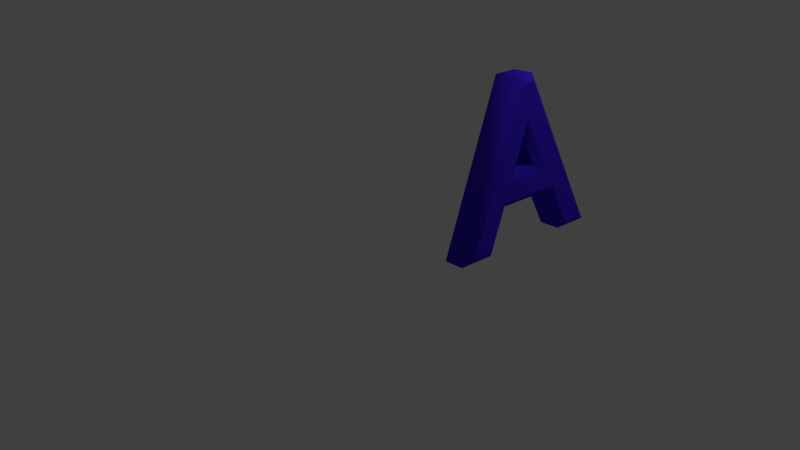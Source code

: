# Source: A1.blend  (saved by Blender 2.79.0; exported with 4.5.12 LTS)
import bpy
from mathutils import Matrix  # noqa: F401  (used for matrix-valued properties, if any)

bpy.ops.wm.read_factory_settings(use_empty=True)
scene = bpy.context.scene
scene.name = 'Scene'

# ---- collections
col_collection_1 = bpy.data.collections.new('Collection 1'); scene.collection.children.link(col_collection_1)

# ---- materials (node trees are filled in below, after node groups)
mat_material_002 = bpy.data.materials.new('Material.002')
mat_material_002.alpha_threshold = 0.0
mat_material_002.use_transparent_shadow = False
mat_material_002.diffuse_color = (0.05393, 0.02015, 0.8, 1.0)
mat_material_002.roughness = 0.5

# ---- material node trees

# ---- world
world_world = bpy.data.worlds.new('World'); scene.world = world_world
world_world.color = (0.05088, 0.05088, 0.05088)
world_world.use_sun_shadow = False
world_world.sun_shadow_jitter_overblur = 0.0
world_world.cycles.sampling_method = 'MANUAL'

# ---- cameras
cam_camera = bpy.data.cameras.new('Camera')
cam_camera.clip_end = 100.0
cam_camera.lens = 35.0
cam_camera.sensor_width = 32.0
cam_camera.sensor_height = 18.0
cam_camera.ortho_scale = 7.314
cam_camera.dof.focus_distance = 0.0
cam_camera.dof.aperture_fstop = 128.0

# ---- lights
light_lamp = bpy.data.lights.new('Lamp', 'POINT')
light_lamp.transmission_factor = 0.0
light_lamp.cutoff_distance = 30.0
light_lamp.energy = 100.0
light_lamp.shadow_buffer_clip_start = 1.001
light_lamp.shadow_soft_size = 0.1
light_lamp.shadow_maximum_resolution = 0.006
light_lamp.use_absolute_resolution = True

# ---- curves / text
txt_text_001 = bpy.data.curves.new('Text.001', 'FONT')
txt_text_001.dimensions = '2D'
txt_text_001.body = 'A'
txt_text_001.materials.append(mat_material_002)
txt_text_001.use_path_clamp = True
txt_text_001.bevel_resolution = 0
txt_text_001.extrude = 0.05
txt_text_001.bevel_depth = 0.03

# ---- objects
ob_text = bpy.data.objects.new('Text', txt_text_001)
ob_lamp = bpy.data.objects.new('Lamp', light_lamp)
ob_camera = bpy.data.objects.new('Camera', cam_camera)

# ---- transforms, parenting, visibility, modifiers, constraints
ob_text.location = (2.56, -1.068, 1.386)
ob_text.rotation_euler = (1.478, -0.0, -4.781)
ob_text.scale = (2.25, 2.25, 2.25)
ob_text.lineart.crease_threshold = 0.0
ob_lamp.location = (4.076, 1.005, 5.904)
ob_lamp.rotation_euler = (0.6503, 0.05522, 1.866)
ob_lamp.lock_rotations_4d = False
ob_lamp.empty_display_type = 'ARROWS'
ob_lamp.color = (0.0, 0.0, 0.0, 0.0)
ob_lamp.lineart.crease_threshold = 0.0
ob_camera.location = (7.481, -6.508, 5.344)
ob_camera.rotation_euler = (1.109, 0.0, 0.8149)
ob_camera.lock_rotations_4d = False
ob_camera.empty_display_type = 'ARROWS'
ob_camera.color = (0.0, 0.0, 0.0, 0.0)
ob_camera.display_type = 'WIRE'
ob_camera.lineart.crease_threshold = 0.0

# ---- collection membership
col_collection_1.objects.link(ob_text)
col_collection_1.objects.link(ob_lamp)
col_collection_1.objects.link(ob_camera)

# ---- scene / render settings (as saved in the file)
scene.camera = ob_camera
scene.frame_start = 1; scene.frame_end = 250; scene.frame_set(1)
scene.render.engine = 'BLENDER_EEVEE_NEXT'
scene.render.resolution_percentage = 50
scene.render.dither_intensity = 0.0
scene.cycles.use_denoising = False
scene.cycles.samples = 128
scene.cycles.sampling_pattern = 'TABULATED_SOBOL'
scene.cycles.use_adaptive_sampling = False
scene.cycles.use_light_tree = False
scene.cycles.blur_glossy = 0.0
scene.cycles.sample_clamp_indirect = 0.0
scene.view_settings.view_transform = 'Standard'
bpy.context.view_layer.update()
